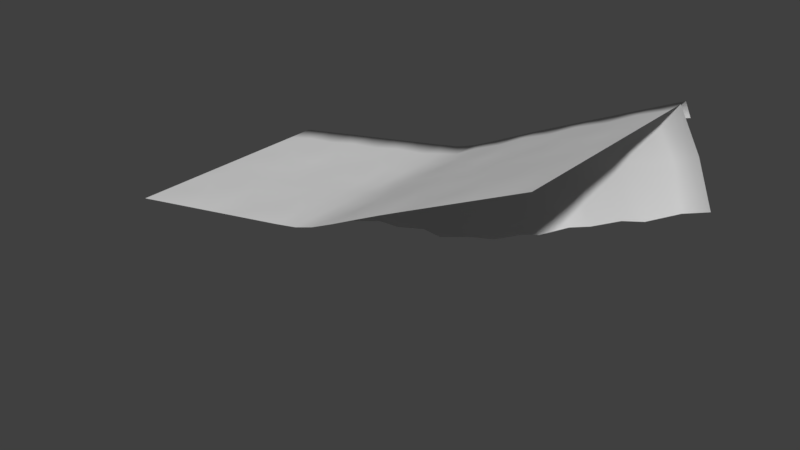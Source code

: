 # Source: Ground_Tile_Down2_4.blend  (saved by Blender 2.78.0; exported with 4.5.12 LTS)
import bpy
from mathutils import Matrix  # noqa: F401  (used for matrix-valued properties, if any)

bpy.ops.wm.read_factory_settings(use_empty=True)
scene = bpy.context.scene
scene.name = 'Scene'

# ---- collections
col_collection_1 = bpy.data.collections.new('Collection 1'); scene.collection.children.link(col_collection_1)

# ---- world
world_world = bpy.data.worlds.new('World'); scene.world = world_world
world_world.color = (0.05088, 0.05088, 0.05088)
world_world.use_sun_shadow = False
world_world.sun_shadow_jitter_overblur = 0.0
world_world.cycles.sampling_method = 'MANUAL'

# ---- meshes
me_plane = bpy.data.meshes.new('Plane')
me_plane.from_pydata([(-1.35, -1.97, -6.078), (-4.761, -2.562, -6.08), (-1.744, 0.6657, -6.079), (-5.154, 0.07382, -6.081), (-3.056, -2.266, -5.929), (-3.449, 0.3698, -5.929), (-3.908, -2.414, -6.242), (-2.596, 0.5177, -6.242), (-2.203, -2.118, -6.241), (-4.301, 0.2218, -6.243), (-1.547, -0.6521, -6.241), (-4.957, -1.244, -6.243), (-3.252, -0.948, -6.242), (-2.399, -0.8001, -6.518), (-4.105, -1.096, -6.476), (-5.164, 0.0847, -6.328), (-1.738, 0.6792, -6.326), (-3.451, 0.382, -6.327), (-2.595, 0.5306, -6.326), (-4.308, 0.2333, -6.327), (-5.104, -0.3271, -6.326), (-1.678, 0.2674, -6.324), (-3.391, -0.02987, -6.325), (-2.552, 0.2375, -6.324), (-4.265, -0.06128, -6.325), (-1.739, 0.6796, -3.123), (-1.741, 0.6798, 0.08152), (-5.167, 0.08531, 0.07965), (-5.165, 0.08511, -3.125), (-1.74, 0.6797, -1.523), (-3.452, 0.3824, -3.124), (-3.454, 0.3826, 0.08059), (-5.166, 0.08521, -1.525), (-3.456, 0.4003, -1.524), (-1.741, 0.6798, -0.721), (-4.309, 0.2337, -3.125), (-4.311, 0.2339, 0.08012), (-5.166, 0.08516, -2.328), (-1.74, 0.6797, -2.326), (-2.596, 0.531, -3.124), (-2.598, 0.5312, 0.08105), (-5.167, 0.08526, -0.7229), (-3.462, 0.4412, -0.7219), (-3.453, 0.3824, -2.327), (-2.598, 0.5375, -1.524), (-4.311, 0.2403, -1.525), (-4.315, 0.2749, -2.327), (-2.602, 0.5721, -2.326), (-2.601, 0.552, -0.722), (-4.312, 0.2551, -0.7229), (-1.738, 0.6795, -4.723), (-5.164, 0.08501, -4.725), (-3.454, 0.4001, -4.724), (-1.739, 0.6796, -3.921), (-5.163, 0.08496, -5.527), (-1.738, 0.6795, -5.526), (-5.165, 0.08506, -3.922), (-3.46, 0.441, -3.921), (-3.451, 0.3822, -5.526), (-2.596, 0.5373, -4.723), (-4.308, 0.2401, -4.724), (-4.313, 0.2747, -5.527), (-2.6, 0.5719, -5.526), (-2.599, 0.5518, -3.921), (-4.31, 0.2549, -3.922), (2.166, -1.203, -6.077), (1.171, 1.27, -6.077), (0.3725, -1.671, -5.927), (-0.02057, 0.9647, -5.927), (-0.4799, -1.819, -6.24), (0.6219, 1.089, -6.24), (1.266, -1.497, -6.239), (-0.873, 0.8167, -6.241), (1.669, 0.03349, -6.24), (0.1762, -0.3531, -6.24), (0.9439, -0.2039, -6.517), (-0.6763, -0.5011, -6.474), (1.171, 1.283, -6.325), (-0.02294, 0.9769, -6.325), (0.621, 1.102, -6.325), (-0.8794, 0.8283, -6.325), (1.326, 0.8967, -6.322), (0.03728, 0.5651, -6.323), (0.6918, 0.8141, -6.323), (-0.8367, 0.5337, -6.323), (1.172, 1.284, -3.122), (1.172, 1.285, 0.08281), (1.172, 1.285, -1.522), (-0.02382, 0.9773, -3.122), (-0.02588, 0.9775, 0.08246), (-0.02751, 0.9952, -1.523), (1.172, 1.285, -0.7197), (-0.8803, 0.8287, -3.123), (-0.8824, 0.8289, 0.08199), (1.172, 1.284, -2.325), (0.6207, 1.102, -3.122), (0.6196, 1.103, 0.08277), (-0.03412, 1.036, -0.7201), (-0.02433, 0.9774, -2.325), (0.6186, 1.109, -1.522), (-0.8823, 0.8352, -1.523), (-0.8869, 0.8698, -2.326), (0.6103, 1.143, -2.325), (0.614, 1.123, -0.7203), (-0.8839, 0.8501, -0.721), (1.172, 1.284, -4.722), (-0.02545, 0.995, -4.722), (1.172, 1.284, -3.919), (1.172, 1.284, -5.524), (-0.03206, 1.036, -3.92), (-0.02228, 0.9772, -5.525), (0.6196, 1.108, -4.722), (-0.8802, 0.835, -4.723), (-0.8849, 0.8696, -5.525), (0.6114, 1.142, -5.524), (0.6151, 1.123, -3.92), (-0.8818, 0.8499, -3.921), (5.119, 0.1689, -6.077), (4.026, 2.599, -6.078), (3.692, -0.4935, -5.926), (2.544, 1.911, -5.927), (2.97, -0.8407, -6.239), (3.282, 2.259, -6.24), (4.404, -0.1575, -6.24), (1.826, 1.566, -6.24), (4.572, 1.384, -6.24), (3.118, 0.7086, -6.24), (3.843, 1.051, -6.517), (2.398, 0.3627, -6.473), (4.027, 2.613, -6.325), (2.537, 1.922, -6.325), (3.279, 2.272, -6.325), (1.817, 1.576, -6.325), (4.197, 2.233, -6.323), (2.716, 1.546, -6.323), (3.403, 2.003, -6.323), (1.944, 1.306, -6.323), (4.028, 2.615, -3.122), (4.028, 2.615, 0.0823), (4.028, 2.615, -1.523), (2.539, 1.923, -3.122), (2.539, 1.924, 0.08249), (2.531, 1.94, -1.523), (4.028, 2.615, -0.7202), (1.818, 1.577, -3.122), (1.819, 1.578, 0.08266), (4.028, 2.615, -2.325), (3.28, 2.273, -3.122), (3.28, 2.274, 0.08237), (2.513, 1.977, -0.72), (2.539, 1.923, -2.325), (3.278, 2.279, -1.523), (1.816, 1.583, -1.522), (1.801, 1.615, -2.325), (3.263, 2.311, -2.325), (3.27, 2.293, -0.7206), (1.811, 1.597, -0.7204), (4.028, 2.614, -4.722), (2.531, 1.939, -4.722), (4.028, 2.614, -3.92), (4.028, 2.614, -5.525), (2.513, 1.976, -3.92), (2.539, 1.923, -5.525), (3.278, 2.279, -4.722), (1.816, 1.582, -4.722), (1.8, 1.614, -5.524), (3.263, 2.31, -5.525), (3.27, 2.292, -3.92), (1.81, 1.596, -3.92), (8.259, 1.582, -6.077), (7.18, 4.018, -6.078), (6.681, 0.872, -5.927), (5.601, 3.308, -5.927), (5.892, 0.5168, -6.24), (6.39, 3.663, -6.241), (7.47, 1.227, -6.24), (4.812, 2.953, -6.241), (7.719, 2.8, -6.24), (6.141, 2.09, -6.24), (6.93, 2.445, -6.517), (5.352, 1.735, -6.474), (7.181, 4.033, -6.325), (5.595, 3.319, -6.325), (6.388, 3.676, -6.325), (4.803, 2.962, -6.325), (7.348, 3.652, -6.323), (5.763, 2.938, -6.323), (6.507, 3.405, -6.323), (4.922, 2.69, -6.323), (7.182, 4.034, -3.123), (7.182, 4.035, 0.08209), (7.182, 4.034, -1.523), (5.596, 3.32, -3.123), (5.596, 3.321, 0.0822), (5.589, 3.337, -1.523), (7.182, 4.034, -0.7204), (4.803, 2.963, -3.123), (4.803, 2.964, 0.08225), (7.182, 4.034, -2.325), (6.389, 3.677, -3.123), (6.389, 3.678, 0.08215), (5.572, 3.375, -0.7203), (5.596, 3.32, -2.325), (6.386, 3.683, -1.523), (4.801, 2.97, -1.523), (4.787, 3.002, -2.325), (6.372, 3.715, -2.325), (6.379, 3.697, -0.7209), (4.796, 2.984, -0.7208), (7.182, 4.034, -4.722), (5.589, 3.336, -4.722), (7.182, 4.034, -3.92), (7.182, 4.033, -5.525), (5.572, 3.374, -3.92), (5.596, 3.32, -5.525), (6.386, 3.683, -4.722), (4.801, 2.969, -4.722), (4.787, 3.001, -5.525), (6.372, 3.715, -5.525), (6.379, 3.696, -3.92), (4.796, 2.983, -3.92)], [], [(14, 11, 3, 9), (13, 12, 5, 7), (10, 13, 7, 2), (12, 14, 9, 5), (4, 6, 14, 12), (0, 8, 13, 10), (8, 4, 12, 13), (6, 1, 11, 14), (15, 19, 24, 20), (17, 18, 23, 22), (19, 17, 22, 24), (18, 16, 21, 23), (49, 27, 36), (42, 40, 48), (43, 44, 47), (46, 32, 45), (46, 33, 43), (35, 43, 30), (28, 46, 35), (47, 29, 38), (39, 38, 25), (30, 47, 39), (34, 40, 26), (44, 34, 29), (33, 48, 44), (49, 31, 42), (45, 42, 33), (45, 41, 49), (49, 41, 27), (42, 31, 40), (43, 33, 44), (46, 37, 32), (46, 45, 33), (35, 46, 43), (28, 37, 46), (47, 44, 29), (39, 47, 38), (30, 43, 47), (34, 48, 40), (44, 48, 34), (33, 42, 48), (49, 36, 31), (45, 49, 42), (45, 32, 41), (64, 28, 35), (57, 39, 63), (58, 59, 62), (61, 51, 60), (61, 52, 58), (19, 58, 17), (15, 61, 19), (62, 50, 55), (18, 55, 16), (17, 62, 18), (53, 39, 25), (59, 53, 50), (52, 63, 59), (64, 30, 57), (60, 57, 52), (60, 56, 64), (64, 56, 28), (57, 30, 39), (58, 52, 59), (61, 54, 51), (61, 60, 52), (19, 61, 58), (15, 54, 61), (62, 59, 50), (18, 62, 55), (17, 58, 62), (53, 63, 39), (59, 63, 53), (52, 57, 63), (64, 35, 30), (60, 64, 57), (60, 51, 56), (76, 10, 2, 72), (75, 74, 68, 70), (73, 75, 70, 66), (74, 76, 72, 68), (67, 69, 76, 74), (65, 71, 75, 73), (71, 67, 74, 75), (69, 0, 10, 76), (16, 80, 84, 21), (78, 79, 83, 82), (80, 78, 82, 84), (79, 77, 81, 83), (104, 26, 93), (97, 96, 103), (98, 99, 102), (101, 29, 100), (101, 90, 98), (92, 98, 88), (25, 101, 92), (102, 87, 94), (95, 94, 85), (88, 102, 95), (91, 96, 86), (99, 91, 87), (90, 103, 99), (104, 89, 97), (100, 97, 90), (100, 34, 104), (104, 34, 26), (97, 89, 96), (98, 90, 99), (101, 38, 29), (101, 100, 90), (92, 101, 98), (25, 38, 101), (102, 99, 87), (95, 102, 94), (88, 98, 102), (91, 103, 96), (99, 103, 91), (90, 97, 103), (104, 93, 89), (100, 104, 97), (100, 29, 34), (116, 25, 92), (109, 95, 115), (110, 111, 114), (113, 50, 112), (113, 106, 110), (80, 110, 78), (16, 113, 80), (114, 105, 108), (79, 108, 77), (78, 114, 79), (107, 95, 85), (111, 107, 105), (106, 115, 111), (116, 88, 109), (112, 109, 106), (112, 53, 116), (116, 53, 25), (109, 88, 95), (110, 106, 111), (113, 55, 50), (113, 112, 106), (80, 113, 110), (16, 55, 113), (114, 111, 105), (79, 114, 108), (78, 110, 114), (107, 115, 95), (111, 115, 107), (106, 109, 115), (116, 92, 88), (112, 116, 109), (112, 50, 53), (128, 73, 66, 124), (127, 126, 120, 122), (125, 127, 122, 118), (126, 128, 124, 120), (119, 121, 128, 126), (117, 123, 127, 125), (123, 119, 126, 127), (121, 65, 73, 128), (77, 132, 136, 81), (130, 131, 135, 134), (132, 130, 134, 136), (131, 129, 133, 135), (156, 86, 145), (149, 148, 155), (150, 151, 154), (153, 87, 152), (153, 142, 150), (144, 150, 140), (85, 153, 144), (154, 139, 146), (147, 146, 137), (140, 154, 147), (143, 148, 138), (151, 143, 139), (142, 155, 151), (156, 141, 149), (152, 149, 142), (152, 91, 156), (156, 91, 86), (149, 141, 148), (150, 142, 151), (153, 94, 87), (153, 152, 142), (144, 153, 150), (85, 94, 153), (154, 151, 139), (147, 154, 146), (140, 150, 154), (143, 155, 148), (151, 155, 143), (142, 149, 155), (156, 145, 141), (152, 156, 149), (152, 87, 91), (168, 85, 144), (161, 147, 167), (162, 163, 166), (165, 105, 164), (165, 158, 162), (132, 162, 130), (77, 165, 132), (166, 157, 160), (131, 160, 129), (130, 166, 131), (159, 147, 137), (163, 159, 157), (158, 167, 163), (168, 140, 161), (164, 161, 158), (164, 107, 168), (168, 107, 85), (161, 140, 147), (162, 158, 163), (165, 108, 105), (165, 164, 158), (132, 165, 162), (77, 108, 165), (166, 163, 157), (131, 166, 160), (130, 162, 166), (159, 167, 147), (163, 167, 159), (158, 161, 167), (168, 144, 140), (164, 168, 161), (164, 105, 107), (180, 125, 118, 176), (179, 178, 172, 174), (177, 179, 174, 170), (178, 180, 176, 172), (171, 173, 180, 178), (169, 175, 179, 177), (175, 171, 178, 179), (173, 117, 125, 180), (129, 184, 188, 133), (182, 183, 187, 186), (184, 182, 186, 188), (183, 181, 185, 187), (208, 138, 197), (201, 200, 207), (202, 203, 206), (205, 139, 204), (205, 194, 202), (196, 202, 192), (137, 205, 196), (206, 191, 198), (199, 198, 189), (192, 206, 199), (195, 200, 190), (203, 195, 191), (194, 207, 203), (208, 193, 201), (204, 201, 194), (204, 143, 208), (208, 143, 138), (201, 193, 200), (202, 194, 203), (205, 146, 139), (205, 204, 194), (196, 205, 202), (137, 146, 205), (206, 203, 191), (199, 206, 198), (192, 202, 206), (195, 207, 200), (203, 207, 195), (194, 201, 207), (208, 197, 193), (204, 208, 201), (204, 139, 143), (220, 137, 196), (213, 199, 219), (214, 215, 218), (217, 157, 216), (217, 210, 214), (184, 214, 182), (129, 217, 184), (218, 209, 212), (183, 212, 181), (182, 218, 183), (211, 199, 189), (215, 211, 209), (210, 219, 215), (220, 192, 213), (216, 213, 210), (216, 159, 220), (220, 159, 137), (213, 192, 199), (214, 210, 215), (217, 160, 157), (217, 216, 210), (184, 217, 214), (129, 160, 217), (218, 215, 209), (183, 218, 212), (182, 214, 218), (211, 219, 199), (215, 219, 211), (210, 213, 219), (220, 196, 192), (216, 220, 213), (216, 157, 159)])
me_plane.polygons.foreach_set('use_smooth', [True] * 304)
_uv = me_plane.uv_layers.new(name='UVMap')
_uv.uv.foreach_set('vector', [0.4362, 0.6242, 0.497, 0.6242, 0.497, 0.7456, 0.4362, 0.7456, 0.3146, 0.6242, 0.3754, 0.6242, 0.3754, 0.7456, 0.3146, 0.7456, 0.2538, 0.6242, 0.3146, 0.6242, 0.3146, 0.7456, 0.2538, 0.7456, 0.3754, 0.6242, 0.4362, 0.6242, 0.4362, 0.7456, 0.3754, 0.7456, 0.3754, 0.5029, 0.4362, 0.5029, 0.4362, 0.6242, 0.3754, 0.6242, 0.2538, 0.5029, 0.3146, 0.5029, 0.3146, 0.6242, 0.2538, 0.6242, 0.3146, 0.5029, 0.3754, 0.5029, 0.3754, 0.6242, 0.3146, 0.6242, 0.4362, 0.5029, 0.497, 0.5029, 0.497, 0.6242, 0.4362, 0.6242, 0.4986, 0.6263, 0.4389, 0.6263, 0.4389, 0.6042, 0.4986, 0.5954, 0.3792, 0.6263, 0.3195, 0.6263, 0.3195, 0.6043, 0.3792, 0.5954, 0.4389, 0.6263, 0.3792, 0.6263, 0.3792, 0.5954, 0.4389, 0.6042, 0.3195, 0.6263, 0.2598, 0.6263, 0.2598, 0.5954, 0.3195, 0.6043, 0.3139, 0.5632, 0.2523, 0.5017, 0.3138, 0.5017, 0.3753, 0.5632, 0.4368, 0.5017, 0.4367, 0.5633, 0.3753, 0.6862, 0.4367, 0.6247, 0.4368, 0.6862, 0.3138, 0.6861, 0.2523, 0.6247, 0.3138, 0.6247, 0.3138, 0.6861, 0.3753, 0.6247, 0.3753, 0.6862, 0.3138, 0.7477, 0.3753, 0.6862, 0.3753, 0.7477, 0.2523, 0.7477, 0.3138, 0.6861, 0.3138, 0.7477, 0.4368, 0.6862, 0.4982, 0.6247, 0.4983, 0.6862, 0.4368, 0.7477, 0.4983, 0.6862, 0.4983, 0.7477, 0.3753, 0.7477, 0.4368, 0.6862, 0.4368, 0.7477, 0.4982, 0.5632, 0.4368, 0.5017, 0.4983, 0.5017, 0.4367, 0.6247, 0.4982, 0.5632, 0.4982, 0.6247, 0.3753, 0.6247, 0.4367, 0.5633, 0.4367, 0.6247, 0.3139, 0.5632, 0.3752, 0.5016, 0.3753, 0.5632, 0.3138, 0.6247, 0.3753, 0.5632, 0.3753, 0.6247, 0.3138, 0.6247, 0.2523, 0.5632, 0.3139, 0.5632, 0.3139, 0.5632, 0.2523, 0.5632, 0.2523, 0.5017, 0.3753, 0.5632, 0.3752, 0.5016, 0.4368, 0.5017, 0.3753, 0.6862, 0.3753, 0.6247, 0.4367, 0.6247, 0.3138, 0.6861, 0.2522, 0.6862, 0.2523, 0.6247, 0.3138, 0.6861, 0.3138, 0.6247, 0.3753, 0.6247, 0.3138, 0.7477, 0.3138, 0.6861, 0.3753, 0.6862, 0.2523, 0.7477, 0.2522, 0.6862, 0.3138, 0.6861, 0.4368, 0.6862, 0.4367, 0.6247, 0.4982, 0.6247, 0.4368, 0.7477, 0.4368, 0.6862, 0.4983, 0.6862, 0.3753, 0.7477, 0.3753, 0.6862, 0.4368, 0.6862, 0.4982, 0.5632, 0.4367, 0.5633, 0.4368, 0.5017, 0.4367, 0.6247, 0.4367, 0.5633, 0.4982, 0.5632, 0.3753, 0.6247, 0.3753, 0.5632, 0.4367, 0.5633, 0.3139, 0.5632, 0.3138, 0.5017, 0.3752, 0.5016, 0.3138, 0.6247, 0.3139, 0.5632, 0.3753, 0.5632, 0.3138, 0.6247, 0.2523, 0.6247, 0.2523, 0.5632, 0.3139, 0.5632, 0.2523, 0.5017, 0.3138, 0.5017, 0.3753, 0.5632, 0.4368, 0.5017, 0.4367, 0.5633, 0.3753, 0.6862, 0.4367, 0.6247, 0.4368, 0.6862, 0.3138, 0.6861, 0.2523, 0.6247, 0.3138, 0.6247, 0.3138, 0.6861, 0.3753, 0.6247, 0.3753, 0.6862, 0.3138, 0.7477, 0.3753, 0.6862, 0.3753, 0.7477, 0.2523, 0.7477, 0.3138, 0.6861, 0.3138, 0.7477, 0.4368, 0.6862, 0.4982, 0.6247, 0.4983, 0.6862, 0.4368, 0.7477, 0.4983, 0.6862, 0.4983, 0.7477, 0.3753, 0.7477, 0.4368, 0.6862, 0.4368, 0.7477, 0.4982, 0.5632, 0.4368, 0.5017, 0.4983, 0.5017, 0.4367, 0.6247, 0.4982, 0.5632, 0.4982, 0.6247, 0.3753, 0.6247, 0.4367, 0.5633, 0.4367, 0.6247, 0.3139, 0.5632, 0.3752, 0.5016, 0.3753, 0.5632, 0.3138, 0.6247, 0.3753, 0.5632, 0.3753, 0.6247, 0.3138, 0.6247, 0.2523, 0.5632, 0.3139, 0.5632, 0.3139, 0.5632, 0.2523, 0.5632, 0.2523, 0.5017, 0.3753, 0.5632, 0.3752, 0.5016, 0.4368, 0.5017, 0.3753, 0.6862, 0.3753, 0.6247, 0.4367, 0.6247, 0.3138, 0.6861, 0.2522, 0.6862, 0.2523, 0.6247, 0.3138, 0.6861, 0.3138, 0.6247, 0.3753, 0.6247, 0.3138, 0.7477, 0.3138, 0.6861, 0.3753, 0.6862, 0.2523, 0.7477, 0.2522, 0.6862, 0.3138, 0.6861, 0.4368, 0.6862, 0.4367, 0.6247, 0.4982, 0.6247, 0.4368, 0.7477, 0.4368, 0.6862, 0.4983, 0.6862, 0.3753, 0.7477, 0.3753, 0.6862, 0.4368, 0.6862, 0.4982, 0.5632, 0.4367, 0.5633, 0.4368, 0.5017, 0.4367, 0.6247, 0.4367, 0.5633, 0.4982, 0.5632, 0.3753, 0.6247, 0.3753, 0.5632, 0.4367, 0.5633, 0.3139, 0.5632, 0.3138, 0.5017, 0.3752, 0.5016, 0.3138, 0.6247, 0.3139, 0.5632, 0.3753, 0.5632, 0.3138, 0.6247, 0.2523, 0.6247, 0.2523, 0.5632, 0.4362, 0.6242, 0.497, 0.6242, 0.497, 0.7456, 0.4362, 0.7456, 0.3146, 0.6242, 0.3754, 0.6242, 0.3754, 0.7456, 0.3146, 0.7456, 0.2538, 0.6242, 0.3146, 0.6242, 0.3146, 0.7456, 0.2538, 0.7456, 0.3754, 0.6242, 0.4362, 0.6242, 0.4362, 0.7456, 0.3754, 0.7456, 0.3754, 0.5029, 0.4362, 0.5029, 0.4362, 0.6242, 0.3754, 0.6242, 0.2538, 0.5029, 0.3146, 0.5029, 0.3146, 0.6242, 0.2538, 0.6242, 0.3146, 0.5029, 0.3754, 0.5029, 0.3754, 0.6242, 0.3146, 0.6242, 0.4362, 0.5029, 0.497, 0.5029, 0.497, 0.6242, 0.4362, 0.6242, 0.4986, 0.6263, 0.4389, 0.6263, 0.4389, 0.6042, 0.4986, 0.5954, 0.3792, 0.6263, 0.3195, 0.6263, 0.3195, 0.6043, 0.3792, 0.5954, 0.4389, 0.6263, 0.3792, 0.6263, 0.3792, 0.5954, 0.4389, 0.6042, 0.3195, 0.6263, 0.2598, 0.6263, 0.2598, 0.5954, 0.3195, 0.6043, 0.3139, 0.5632, 0.2523, 0.5017, 0.3138, 0.5017, 0.3753, 0.5632, 0.4368, 0.5017, 0.4367, 0.5633, 0.3753, 0.6862, 0.4367, 0.6247, 0.4368, 0.6862, 0.3138, 0.6861, 0.2523, 0.6247, 0.3138, 0.6247, 0.3138, 0.6861, 0.3753, 0.6247, 0.3753, 0.6862, 0.3138, 0.7477, 0.3753, 0.6862, 0.3753, 0.7477, 0.2523, 0.7477, 0.3138, 0.6861, 0.3138, 0.7477, 0.4368, 0.6862, 0.4982, 0.6247, 0.4983, 0.6862, 0.4368, 0.7477, 0.4983, 0.6862, 0.4983, 0.7477, 0.3753, 0.7477, 0.4368, 0.6862, 0.4368, 0.7477, 0.4982, 0.5632, 0.4368, 0.5017, 0.4983, 0.5017, 0.4367, 0.6247, 0.4982, 0.5632, 0.4982, 0.6247, 0.3753, 0.6247, 0.4367, 0.5633, 0.4367, 0.6247, 0.3139, 0.5632, 0.3752, 0.5016, 0.3753, 0.5632, 0.3138, 0.6247, 0.3753, 0.5632, 0.3753, 0.6247, 0.3138, 0.6247, 0.2523, 0.5632, 0.3139, 0.5632, 0.3139, 0.5632, 0.2523, 0.5632, 0.2523, 0.5017, 0.3753, 0.5632, 0.3752, 0.5016, 0.4368, 0.5017, 0.3753, 0.6862, 0.3753, 0.6247, 0.4367, 0.6247, 0.3138, 0.6861, 0.2522, 0.6862, 0.2523, 0.6247, 0.3138, 0.6861, 0.3138, 0.6247, 0.3753, 0.6247, 0.3138, 0.7477, 0.3138, 0.6861, 0.3753, 0.6862, 0.2523, 0.7477, 0.2522, 0.6862, 0.3138, 0.6861, 0.4368, 0.6862, 0.4367, 0.6247, 0.4982, 0.6247, 0.4368, 0.7477, 0.4368, 0.6862, 0.4983, 0.6862, 0.3753, 0.7477, 0.3753, 0.6862, 0.4368, 0.6862, 0.4982, 0.5632, 0.4367, 0.5633, 0.4368, 0.5017, 0.4367, 0.6247, 0.4367, 0.5633, 0.4982, 0.5632, 0.3753, 0.6247, 0.3753, 0.5632, 0.4367, 0.5633, 0.3139, 0.5632, 0.3138, 0.5017, 0.3752, 0.5016, 0.3138, 0.6247, 0.3139, 0.5632, 0.3753, 0.5632, 0.3138, 0.6247, 0.2523, 0.6247, 0.2523, 0.5632, 0.3139, 0.5632, 0.2523, 0.5017, 0.3138, 0.5017, 0.3753, 0.5632, 0.4368, 0.5017, 0.4367, 0.5633, 0.3753, 0.6862, 0.4367, 0.6247, 0.4368, 0.6862, 0.3138, 0.6861, 0.2523, 0.6247, 0.3138, 0.6247, 0.3138, 0.6861, 0.3753, 0.6247, 0.3753, 0.6862, 0.3138, 0.7477, 0.3753, 0.6862, 0.3753, 0.7477, 0.2523, 0.7477, 0.3138, 0.6861, 0.3138, 0.7477, 0.4368, 0.6862, 0.4982, 0.6247, 0.4983, 0.6862, 0.4368, 0.7477, 0.4983, 0.6862, 0.4983, 0.7477, 0.3753, 0.7477, 0.4368, 0.6862, 0.4368, 0.7477, 0.4982, 0.5632, 0.4368, 0.5017, 0.4983, 0.5017, 0.4367, 0.6247, 0.4982, 0.5632, 0.4982, 0.6247, 0.3753, 0.6247, 0.4367, 0.5633, 0.4367, 0.6247, 0.3139, 0.5632, 0.3752, 0.5016, 0.3753, 0.5632, 0.3138, 0.6247, 0.3753, 0.5632, 0.3753, 0.6247, 0.3138, 0.6247, 0.2523, 0.5632, 0.3139, 0.5632, 0.3139, 0.5632, 0.2523, 0.5632, 0.2523, 0.5017, 0.3753, 0.5632, 0.3752, 0.5016, 0.4368, 0.5017, 0.3753, 0.6862, 0.3753, 0.6247, 0.4367, 0.6247, 0.3138, 0.6861, 0.2522, 0.6862, 0.2523, 0.6247, 0.3138, 0.6861, 0.3138, 0.6247, 0.3753, 0.6247, 0.3138, 0.7477, 0.3138, 0.6861, 0.3753, 0.6862, 0.2523, 0.7477, 0.2522, 0.6862, 0.3138, 0.6861, 0.4368, 0.6862, 0.4367, 0.6247, 0.4982, 0.6247, 0.4368, 0.7477, 0.4368, 0.6862, 0.4983, 0.6862, 0.3753, 0.7477, 0.3753, 0.6862, 0.4368, 0.6862, 0.4982, 0.5632, 0.4367, 0.5633, 0.4368, 0.5017, 0.4367, 0.6247, 0.4367, 0.5633, 0.4982, 0.5632, 0.3753, 0.6247, 0.3753, 0.5632, 0.4367, 0.5633, 0.3139, 0.5632, 0.3138, 0.5017, 0.3752, 0.5016, 0.3138, 0.6247, 0.3139, 0.5632, 0.3753, 0.5632, 0.3138, 0.6247, 0.2523, 0.6247, 0.2523, 0.5632, 0.4362, 0.6242, 0.497, 0.6242, 0.497, 0.7456, 0.4362, 0.7456, 0.3146, 0.6242, 0.3754, 0.6242, 0.3754, 0.7456, 0.3146, 0.7456, 0.2538, 0.6242, 0.3146, 0.6242, 0.3146, 0.7456, 0.2538, 0.7456, 0.3754, 0.6242, 0.4362, 0.6242, 0.4362, 0.7456, 0.3754, 0.7456, 0.3754, 0.5029, 0.4362, 0.5029, 0.4362, 0.6242, 0.3754, 0.6242, 0.2538, 0.5029, 0.3146, 0.5029, 0.3146, 0.6242, 0.2538, 0.6242, 0.3146, 0.5029, 0.3754, 0.5029, 0.3754, 0.6242, 0.3146, 0.6242, 0.4362, 0.5029, 0.497, 0.5029, 0.497, 0.6242, 0.4362, 0.6242, 0.4986, 0.6263, 0.4389, 0.6263, 0.4389, 0.6042, 0.4986, 0.5954, 0.3792, 0.6263, 0.3195, 0.6263, 0.3195, 0.6043, 0.3792, 0.5954, 0.4389, 0.6263, 0.3792, 0.6263, 0.3792, 0.5954, 0.4389, 0.6042, 0.3195, 0.6263, 0.2598, 0.6263, 0.2598, 0.5954, 0.3195, 0.6043, 0.3139, 0.5632, 0.2523, 0.5017, 0.3138, 0.5017, 0.3753, 0.5632, 0.4368, 0.5017, 0.4367, 0.5633, 0.3753, 0.6862, 0.4367, 0.6247, 0.4368, 0.6862, 0.3138, 0.6861, 0.2523, 0.6247, 0.3138, 0.6247, 0.3138, 0.6861, 0.3753, 0.6247, 0.3753, 0.6862, 0.3138, 0.7477, 0.3753, 0.6862, 0.3753, 0.7477, 0.2523, 0.7477, 0.3138, 0.6861, 0.3138, 0.7477, 0.4368, 0.6862, 0.4982, 0.6247, 0.4983, 0.6862, 0.4368, 0.7477, 0.4983, 0.6862, 0.4983, 0.7477, 0.3753, 0.7477, 0.4368, 0.6862, 0.4368, 0.7477, 0.4982, 0.5632, 0.4368, 0.5017, 0.4983, 0.5017, 0.4367, 0.6247, 0.4982, 0.5632, 0.4982, 0.6247, 0.3753, 0.6247, 0.4367, 0.5633, 0.4367, 0.6247, 0.3139, 0.5632, 0.3752, 0.5016, 0.3753, 0.5632, 0.3138, 0.6247, 0.3753, 0.5632, 0.3753, 0.6247, 0.3138, 0.6247, 0.2523, 0.5632, 0.3139, 0.5632, 0.3139, 0.5632, 0.2523, 0.5632, 0.2523, 0.5017, 0.3753, 0.5632, 0.3752, 0.5016, 0.4368, 0.5017, 0.3753, 0.6862, 0.3753, 0.6247, 0.4367, 0.6247, 0.3138, 0.6861, 0.2522, 0.6862, 0.2523, 0.6247, 0.3138, 0.6861, 0.3138, 0.6247, 0.3753, 0.6247, 0.3138, 0.7477, 0.3138, 0.6861, 0.3753, 0.6862, 0.2523, 0.7477, 0.2522, 0.6862, 0.3138, 0.6861, 0.4368, 0.6862, 0.4367, 0.6247, 0.4982, 0.6247, 0.4368, 0.7477, 0.4368, 0.6862, 0.4983, 0.6862, 0.3753, 0.7477, 0.3753, 0.6862, 0.4368, 0.6862, 0.4982, 0.5632, 0.4367, 0.5633, 0.4368, 0.5017, 0.4367, 0.6247, 0.4367, 0.5633, 0.4982, 0.5632, 0.3753, 0.6247, 0.3753, 0.5632, 0.4367, 0.5633, 0.3139, 0.5632, 0.3138, 0.5017, 0.3752, 0.5016, 0.3138, 0.6247, 0.3139, 0.5632, 0.3753, 0.5632, 0.3138, 0.6247, 0.2523, 0.6247, 0.2523, 0.5632, 0.3139, 0.5632, 0.2523, 0.5017, 0.3138, 0.5017, 0.3753, 0.5632, 0.4368, 0.5017, 0.4367, 0.5633, 0.3753, 0.6862, 0.4367, 0.6247, 0.4368, 0.6862, 0.3138, 0.6861, 0.2523, 0.6247, 0.3138, 0.6247, 0.3138, 0.6861, 0.3753, 0.6247, 0.3753, 0.6862, 0.3138, 0.7477, 0.3753, 0.6862, 0.3753, 0.7477, 0.2523, 0.7477, 0.3138, 0.6861, 0.3138, 0.7477, 0.4368, 0.6862, 0.4982, 0.6247, 0.4983, 0.6862, 0.4368, 0.7477, 0.4983, 0.6862, 0.4983, 0.7477, 0.3753, 0.7477, 0.4368, 0.6862, 0.4368, 0.7477, 0.4982, 0.5632, 0.4368, 0.5017, 0.4983, 0.5017, 0.4367, 0.6247, 0.4982, 0.5632, 0.4982, 0.6247, 0.3753, 0.6247, 0.4367, 0.5633, 0.4367, 0.6247, 0.3139, 0.5632, 0.3752, 0.5016, 0.3753, 0.5632, 0.3138, 0.6247, 0.3753, 0.5632, 0.3753, 0.6247, 0.3138, 0.6247, 0.2523, 0.5632, 0.3139, 0.5632, 0.3139, 0.5632, 0.2523, 0.5632, 0.2523, 0.5017, 0.3753, 0.5632, 0.3752, 0.5016, 0.4368, 0.5017, 0.3753, 0.6862, 0.3753, 0.6247, 0.4367, 0.6247, 0.3138, 0.6861, 0.2522, 0.6862, 0.2523, 0.6247, 0.3138, 0.6861, 0.3138, 0.6247, 0.3753, 0.6247, 0.3138, 0.7477, 0.3138, 0.6861, 0.3753, 0.6862, 0.2523, 0.7477, 0.2522, 0.6862, 0.3138, 0.6861, 0.4368, 0.6862, 0.4367, 0.6247, 0.4982, 0.6247, 0.4368, 0.7477, 0.4368, 0.6862, 0.4983, 0.6862, 0.3753, 0.7477, 0.3753, 0.6862, 0.4368, 0.6862, 0.4982, 0.5632, 0.4367, 0.5633, 0.4368, 0.5017, 0.4367, 0.6247, 0.4367, 0.5633, 0.4982, 0.5632, 0.3753, 0.6247, 0.3753, 0.5632, 0.4367, 0.5633, 0.3139, 0.5632, 0.3138, 0.5017, 0.3752, 0.5016, 0.3138, 0.6247, 0.3139, 0.5632, 0.3753, 0.5632, 0.3138, 0.6247, 0.2523, 0.6247, 0.2523, 0.5632, 0.4362, 0.6242, 0.497, 0.6242, 0.497, 0.7456, 0.4362, 0.7456, 0.3146, 0.6242, 0.3754, 0.6242, 0.3754, 0.7456, 0.3146, 0.7456, 0.2538, 0.6242, 0.3146, 0.6242, 0.3146, 0.7456, 0.2538, 0.7456, 0.3754, 0.6242, 0.4362, 0.6242, 0.4362, 0.7456, 0.3754, 0.7456, 0.3754, 0.5029, 0.4362, 0.5029, 0.4362, 0.6242, 0.3754, 0.6242, 0.2538, 0.5029, 0.3146, 0.5029, 0.3146, 0.6242, 0.2538, 0.6242, 0.3146, 0.5029, 0.3754, 0.5029, 0.3754, 0.6242, 0.3146, 0.6242, 0.4362, 0.5029, 0.497, 0.5029, 0.497, 0.6242, 0.4362, 0.6242, 0.4986, 0.6263, 0.4389, 0.6263, 0.4389, 0.6042, 0.4986, 0.5954, 0.3792, 0.6263, 0.3195, 0.6263, 0.3195, 0.6043, 0.3792, 0.5954, 0.4389, 0.6263, 0.3792, 0.6263, 0.3792, 0.5954, 0.4389, 0.6042, 0.3195, 0.6263, 0.2598, 0.6263, 0.2598, 0.5954, 0.3195, 0.6043, 0.3139, 0.5632, 0.2523, 0.5017, 0.3138, 0.5017, 0.3753, 0.5632, 0.4368, 0.5017, 0.4367, 0.5633, 0.3753, 0.6862, 0.4367, 0.6247, 0.4368, 0.6862, 0.3138, 0.6861, 0.2523, 0.6247, 0.3138, 0.6247, 0.3138, 0.6861, 0.3753, 0.6247, 0.3753, 0.6862, 0.3138, 0.7477, 0.3753, 0.6862, 0.3753, 0.7477, 0.2523, 0.7477, 0.3138, 0.6861, 0.3138, 0.7477, 0.4368, 0.6862, 0.4982, 0.6247, 0.4983, 0.6862, 0.4368, 0.7477, 0.4983, 0.6862, 0.4983, 0.7477, 0.3753, 0.7477, 0.4368, 0.6862, 0.4368, 0.7477, 0.4982, 0.5632, 0.4368, 0.5017, 0.4983, 0.5017, 0.4367, 0.6247, 0.4982, 0.5632, 0.4982, 0.6247, 0.3753, 0.6247, 0.4367, 0.5633, 0.4367, 0.6247, 0.3139, 0.5632, 0.3752, 0.5016, 0.3753, 0.5632, 0.3138, 0.6247, 0.3753, 0.5632, 0.3753, 0.6247, 0.3138, 0.6247, 0.2523, 0.5632, 0.3139, 0.5632, 0.3139, 0.5632, 0.2523, 0.5632, 0.2523, 0.5017, 0.3753, 0.5632, 0.3752, 0.5016, 0.4368, 0.5017, 0.3753, 0.6862, 0.3753, 0.6247, 0.4367, 0.6247, 0.3138, 0.6861, 0.2522, 0.6862, 0.2523, 0.6247, 0.3138, 0.6861, 0.3138, 0.6247, 0.3753, 0.6247, 0.3138, 0.7477, 0.3138, 0.6861, 0.3753, 0.6862, 0.2523, 0.7477, 0.2522, 0.6862, 0.3138, 0.6861, 0.4368, 0.6862, 0.4367, 0.6247, 0.4982, 0.6247, 0.4368, 0.7477, 0.4368, 0.6862, 0.4983, 0.6862, 0.3753, 0.7477, 0.3753, 0.6862, 0.4368, 0.6862, 0.4982, 0.5632, 0.4367, 0.5633, 0.4368, 0.5017, 0.4367, 0.6247, 0.4367, 0.5633, 0.4982, 0.5632, 0.3753, 0.6247, 0.3753, 0.5632, 0.4367, 0.5633, 0.3139, 0.5632, 0.3138, 0.5017, 0.3752, 0.5016, 0.3138, 0.6247, 0.3139, 0.5632, 0.3753, 0.5632, 0.3138, 0.6247, 0.2523, 0.6247, 0.2523, 0.5632, 0.3139, 0.5632, 0.2523, 0.5017, 0.3138, 0.5017, 0.3753, 0.5632, 0.4368, 0.5017, 0.4367, 0.5633, 0.3753, 0.6862, 0.4367, 0.6247, 0.4368, 0.6862, 0.3138, 0.6861, 0.2523, 0.6247, 0.3138, 0.6247, 0.3138, 0.6861, 0.3753, 0.6247, 0.3753, 0.6862, 0.3138, 0.7477, 0.3753, 0.6862, 0.3753, 0.7477, 0.2523, 0.7477, 0.3138, 0.6861, 0.3138, 0.7477, 0.4368, 0.6862, 0.4982, 0.6247, 0.4983, 0.6862, 0.4368, 0.7477, 0.4983, 0.6862, 0.4983, 0.7477, 0.3753, 0.7477, 0.4368, 0.6862, 0.4368, 0.7477, 0.4982, 0.5632, 0.4368, 0.5017, 0.4983, 0.5017, 0.4367, 0.6247, 0.4982, 0.5632, 0.4982, 0.6247, 0.3753, 0.6247, 0.4367, 0.5633, 0.4367, 0.6247, 0.3139, 0.5632, 0.3752, 0.5016, 0.3753, 0.5632, 0.3138, 0.6247, 0.3753, 0.5632, 0.3753, 0.6247, 0.3138, 0.6247, 0.2523, 0.5632, 0.3139, 0.5632, 0.3139, 0.5632, 0.2523, 0.5632, 0.2523, 0.5017, 0.3753, 0.5632, 0.3752, 0.5016, 0.4368, 0.5017, 0.3753, 0.6862, 0.3753, 0.6247, 0.4367, 0.6247, 0.3138, 0.6861, 0.2522, 0.6862, 0.2523, 0.6247, 0.3138, 0.6861, 0.3138, 0.6247, 0.3753, 0.6247, 0.3138, 0.7477, 0.3138, 0.6861, 0.3753, 0.6862, 0.2523, 0.7477, 0.2522, 0.6862, 0.3138, 0.6861, 0.4368, 0.6862, 0.4367, 0.6247, 0.4982, 0.6247, 0.4368, 0.7477, 0.4368, 0.6862, 0.4983, 0.6862, 0.3753, 0.7477, 0.3753, 0.6862, 0.4368, 0.6862, 0.4982, 0.5632, 0.4367, 0.5633, 0.4368, 0.5017, 0.4367, 0.6247, 0.4367, 0.5633, 0.4982, 0.5632, 0.3753, 0.6247, 0.3753, 0.5632, 0.4367, 0.5633, 0.3139, 0.5632, 0.3138, 0.5017, 0.3752, 0.5016, 0.3138, 0.6247, 0.3139, 0.5632, 0.3753, 0.5632, 0.3138, 0.6247, 0.2523, 0.6247, 0.2523, 0.5632])
_ca = me_plane.color_attributes.new('Col', 'BYTE_COLOR', 'CORNER')
_ca.data.foreach_set('color', [1.0, 1.0, 1.0, 1.0, 1.0, 1.0, 1.0, 1.0, 1.0, 1.0, 1.0, 1.0, 1.0, 1.0, 1.0, 1.0, 1.0, 1.0, 1.0, 1.0, 1.0, 1.0, 1.0, 1.0, 1.0, 1.0, 1.0, 1.0, 1.0, 1.0, 1.0, 1.0, 1.0, 1.0, 1.0, 1.0, 1.0, 1.0, 1.0, 1.0, 1.0, 1.0, 1.0, 1.0, 1.0, 1.0, 1.0, 1.0, 1.0, 1.0, 1.0, 1.0, 1.0, 1.0, 1.0, 1.0, 1.0, 1.0, 1.0, 1.0, 1.0, 1.0, 1.0, 1.0, 1.0, 1.0, 1.0, 1.0, 1.0, 1.0, 1.0, 1.0, 1.0, 1.0, 1.0, 1.0, 1.0, 1.0, 1.0, 1.0, 1.0, 1.0, 1.0, 1.0, 1.0, 1.0, 1.0, 1.0, 1.0, 1.0, 1.0, 1.0, 1.0, 1.0, 1.0, 1.0, 1.0, 1.0, 1.0, 1.0, 1.0, 1.0, 1.0, 1.0, 1.0, 1.0, 1.0, 1.0, 1.0, 1.0, 1.0, 1.0, 1.0, 1.0, 1.0, 1.0, 1.0, 1.0, 1.0, 1.0, 1.0, 1.0, 1.0, 1.0, 1.0, 1.0, 1.0, 1.0, 0.2232, 0.2831, 0.02217, 1.0, 0.2232, 0.2831, 0.02217, 1.0, 0.2232, 0.2831, 0.02217, 1.0, 0.2232, 0.2831, 0.02217, 1.0, 0.2232, 0.2831, 0.02217, 1.0, 0.2232, 0.2831, 0.02217, 1.0, 0.2232, 0.2831, 0.02217, 1.0, 0.2232, 0.2831, 0.02217, 1.0, 0.2232, 0.2831, 0.02217, 1.0, 0.2232, 0.2831, 0.02217, 1.0, 0.2232, 0.2831, 0.02217, 1.0, 0.2232, 0.2831, 0.02217, 1.0, 0.2232, 0.2831, 0.02217, 1.0, 0.2232, 0.2831, 0.02217, 1.0, 0.2232, 0.2831, 0.02217, 1.0, 0.2232, 0.2831, 0.02217, 1.0, 0.2232, 0.2831, 0.02217, 1.0, 0.2232, 0.2831, 0.02217, 1.0, 0.2232, 0.2831, 0.02217, 1.0, 0.2232, 0.2831, 0.02217, 1.0, 0.2232, 0.2831, 0.02217, 1.0, 0.2232, 0.2831, 0.02217, 1.0, 0.2232, 0.2831, 0.02217, 1.0, 0.2232, 0.2831, 0.02217, 1.0, 0.2232, 0.2831, 0.02217, 1.0, 0.2232, 0.2831, 0.02217, 1.0, 0.2232, 0.2831, 0.02217, 1.0, 0.2232, 0.2831, 0.02217, 1.0, 0.2232, 0.2831, 0.02217, 1.0, 0.2232, 0.2831, 0.02217, 1.0, 0.2232, 0.2831, 0.02217, 1.0, 0.2232, 0.2831, 0.02217, 1.0, 0.2232, 0.2831, 0.02217, 1.0, 0.2232, 0.2831, 0.02217, 1.0, 0.2232, 0.2831, 0.02217, 1.0, 0.2232, 0.2831, 0.02217, 1.0, 0.2232, 0.2831, 0.02217, 1.0, 0.2232, 0.2831, 0.02217, 1.0, 0.2232, 0.2831, 0.02217, 1.0, 0.2232, 0.2831, 0.02217, 1.0, 0.2232, 0.2831, 0.02217, 1.0, 0.2232, 0.2831, 0.02217, 1.0, 0.2232, 0.2831, 0.02217, 1.0, 0.2232, 0.2831, 0.02217, 1.0, 0.2232, 0.2831, 0.02217, 1.0, 0.2232, 0.2831, 0.02217, 1.0, 0.2232, 0.2831, 0.02217, 1.0, 0.2232, 0.2831, 0.02217, 1.0, 0.2232, 0.2831, 0.02217, 1.0, 0.2232, 0.2831, 0.02217, 1.0, 0.2232, 0.2831, 0.02217, 1.0, 0.2232, 0.2831, 0.02217, 1.0, 0.2232, 0.2831, 0.02217, 1.0, 0.2232, 0.2831, 0.02217, 1.0, 0.2232, 0.2831, 0.02217, 1.0, 0.2232, 0.2831, 0.02217, 1.0, 0.2232, 0.2831, 0.02217, 1.0, 0.2232, 0.2831, 0.02217, 1.0, 0.2232, 0.2831, 0.02217, 1.0, 0.2232, 0.2831, 0.02217, 1.0, 0.2232, 0.2831, 0.02217, 1.0, 0.2232, 0.2831, 0.02217, 1.0, 0.2232, 0.2831, 0.02217, 1.0, 0.2232, 0.2831, 0.02217, 1.0, 0.2232, 0.2831, 0.02217, 1.0, 0.2232, 0.2831, 0.02217, 1.0, 0.2232, 0.2831, 0.02217, 1.0, 0.2232, 0.2831, 0.02217, 1.0, 0.2232, 0.2831, 0.02217, 1.0, 0.2232, 0.2831, 0.02217, 1.0, 0.2232, 0.2831, 0.02217, 1.0, 0.2232, 0.2831, 0.02217, 1.0, 0.2232, 0.2831, 0.02217, 1.0, 0.2232, 0.2831, 0.02217, 1.0, 0.2232, 0.2831, 0.02217, 1.0, 0.2232, 0.2831, 0.02217, 1.0, 0.2232, 0.2831, 0.02217, 1.0, 0.2232, 0.2831, 0.02217, 1.0, 0.2232, 0.2831, 0.02217, 1.0, 0.2232, 0.2831, 0.02217, 1.0, 0.2232, 0.2831, 0.02217, 1.0, 0.2232, 0.2831, 0.02217, 1.0, 0.2232, 0.2831, 0.02217, 1.0, 0.2232, 0.2831, 0.02217, 1.0, 0.2232, 0.2831, 0.02217, 1.0, 0.2232, 0.2831, 0.02217, 1.0, 0.2232, 0.2831, 0.02217, 1.0, 0.2232, 0.2831, 0.02217, 1.0, 0.2232, 0.2831, 0.02217, 1.0, 0.2232, 0.2831, 0.02217, 1.0, 0.2232, 0.2831, 0.02217, 1.0, 0.2232, 0.2831, 0.02217, 1.0, 0.2232, 0.2831, 0.02217, 1.0, 0.2232, 0.2831, 0.02217, 1.0, 0.2232, 0.2831, 0.02217, 1.0, 0.2232, 0.2831, 0.02217, 1.0, 0.2232, 0.2831, 0.02217, 1.0, 0.2232, 0.2831, 0.02217, 1.0, 0.2232, 0.2831, 0.02217, 1.0, 0.2232, 0.2831, 0.02217, 1.0, 0.2232, 0.2831, 0.02217, 1.0, 0.2232, 0.2831, 0.02217, 1.0, 0.2232, 0.2831, 0.02217, 1.0, 0.2232, 0.2831, 0.02217, 1.0, 0.2232, 0.2831, 0.02217, 1.0, 0.2232, 0.2831, 0.02217, 1.0, 0.2232, 0.2831, 0.02217, 1.0, 0.2232, 0.2831, 0.02217, 1.0, 0.2232, 0.2831, 0.02217, 1.0, 0.2232, 0.2831, 0.02217, 1.0, 0.2232, 0.2831, 0.02217, 1.0, 0.2232, 0.2831, 0.02217, 1.0, 0.2232, 0.2831, 0.02217, 1.0, 0.2232, 0.2831, 0.02217, 1.0, 0.2232, 0.2831, 0.02217, 1.0, 0.2232, 0.2831, 0.02217, 1.0, 0.2232, 0.2831, 0.02217, 1.0, 0.2232, 0.2831, 0.02217, 1.0, 0.2232, 0.2831, 0.02217, 1.0, 0.2232, 0.2831, 0.02217, 1.0, 0.2232, 0.2831, 0.02217, 1.0, 0.2232, 0.2831, 0.02217, 1.0, 0.2232, 0.2831, 0.02217, 1.0, 0.2232, 0.2831, 0.02217, 1.0, 0.2232, 0.2831, 0.02217, 1.0, 0.2232, 0.2831, 0.02217, 1.0, 0.2232, 0.2831, 0.02217, 1.0, 0.2232, 0.2831, 0.02217, 1.0, 0.2232, 0.2831, 0.02217, 1.0, 0.2232, 0.2831, 0.02217, 1.0, 0.2232, 0.2831, 0.02217, 1.0, 0.2232, 0.2831, 0.02217, 1.0, 0.2232, 0.2831, 0.02217, 1.0, 0.2232, 0.2831, 0.02217, 1.0, 0.2232, 0.2831, 0.02217, 1.0, 0.2232, 0.2831, 0.02217, 1.0, 0.2232, 0.2831, 0.02217, 1.0, 0.2232, 0.2831, 0.02217, 1.0, 0.2232, 0.2831, 0.02217, 1.0, 0.2232, 0.2831, 0.02217, 1.0, 0.2232, 0.2831, 0.02217, 1.0, 0.2232, 0.2831, 0.02217, 1.0, 0.2232, 0.2831, 0.02217, 1.0, 0.2232, 0.2831, 0.02217, 1.0, 0.2232, 0.2831, 0.02217, 1.0, 0.2232, 0.2831, 0.02217, 1.0, 0.2232, 0.2831, 0.02217, 1.0, 0.2232, 0.2831, 0.02217, 1.0, 0.2232, 0.2831, 0.02217, 1.0, 0.2232, 0.2831, 0.02217, 1.0, 0.2232, 0.2831, 0.02217, 1.0, 0.2232, 0.2831, 0.02217, 1.0, 0.2232, 0.2831, 0.02217, 1.0, 0.2232, 0.2831, 0.02217, 1.0, 0.2232, 0.2831, 0.02217, 1.0, 0.2232, 0.2831, 0.02217, 1.0, 0.2232, 0.2831, 0.02217, 1.0, 0.2232, 0.2831, 0.02217, 1.0, 0.2232, 0.2831, 0.02217, 1.0, 0.2232, 0.2831, 0.02217, 1.0, 0.2232, 0.2831, 0.02217, 1.0, 0.2232, 0.2831, 0.02217, 1.0, 0.2232, 0.2831, 0.02217, 1.0, 0.2232, 0.2831, 0.02217, 1.0, 0.2232, 0.2831, 0.02217, 1.0, 0.2232, 0.2831, 0.02217, 1.0, 0.2232, 0.2831, 0.02217, 1.0, 0.2232, 0.2831, 0.02217, 1.0, 0.2232, 0.2831, 0.02217, 1.0, 0.2232, 0.2831, 0.02217, 1.0, 0.2232, 0.2831, 0.02217, 1.0, 0.2232, 0.2831, 0.02217, 1.0, 0.2232, 0.2831, 0.02217, 1.0, 0.2232, 0.2831, 0.02217, 1.0, 0.2232, 0.2831, 0.02217, 1.0, 0.2232, 0.2831, 0.02217, 1.0, 0.2232, 0.2831, 0.02217, 1.0, 0.2232, 0.2831, 0.02217, 1.0, 0.2232, 0.2831, 0.02217, 1.0, 0.2232, 0.2831, 0.02217, 1.0, 0.2232, 0.2831, 0.02217, 1.0, 0.2232, 0.2831, 0.02217, 1.0, 0.2232, 0.2831, 0.02217, 1.0, 0.2232, 0.2831, 0.02217, 1.0, 0.2232, 0.2831, 0.02217, 1.0, 0.2232, 0.2831, 0.02217, 1.0, 0.2232, 0.2831, 0.02217, 1.0, 0.2232, 0.2831, 0.02217, 1.0, 0.2232, 0.2831, 0.02217, 1.0, 0.2232, 0.2831, 0.02217, 1.0, 0.2232, 0.2831, 0.02217, 1.0, 0.2232, 0.2831, 0.02217, 1.0, 0.2232, 0.2831, 0.02217, 1.0, 0.2232, 0.2831, 0.02217, 1.0, 0.2232, 0.2831, 0.02217, 1.0, 0.2232, 0.2831, 0.02217, 1.0, 0.2232, 0.2831, 0.02217, 1.0, 0.2232, 0.2831, 0.02217, 1.0, 0.2232, 0.2831, 0.02217, 1.0, 0.2232, 0.2831, 0.02217, 1.0, 0.2232, 0.2831, 0.02217, 1.0, 0.2232, 0.2831, 0.02217, 1.0, 0.2232, 0.2831, 0.02217, 1.0, 0.2232, 0.2831, 0.02217, 1.0, 0.2232, 0.2831, 0.02217, 1.0, 0.2232, 0.2831, 0.02217, 1.0, 0.2232, 0.2831, 0.02217, 1.0, 0.2232, 0.2831, 0.02217, 1.0, 1.0, 1.0, 1.0, 1.0, 1.0, 1.0, 1.0, 1.0, 1.0, 1.0, 1.0, 1.0, 1.0, 1.0, 1.0, 1.0, 1.0, 1.0, 1.0, 1.0, 1.0, 1.0, 1.0, 1.0, 1.0, 1.0, 1.0, 1.0, 1.0, 1.0, 1.0, 1.0, 1.0, 1.0, 1.0, 1.0, 1.0, 1.0, 1.0, 1.0, 1.0, 1.0, 1.0, 1.0, 1.0, 1.0, 1.0, 1.0, 1.0, 1.0, 1.0, 1.0, 1.0, 1.0, 1.0, 1.0, 1.0, 1.0, 1.0, 1.0, 1.0, 1.0, 1.0, 1.0, 1.0, 1.0, 1.0, 1.0, 1.0, 1.0, 1.0, 1.0, 1.0, 1.0, 1.0, 1.0, 1.0, 1.0, 1.0, 1.0, 1.0, 1.0, 1.0, 1.0, 1.0, 1.0, 1.0, 1.0, 1.0, 1.0, 1.0, 1.0, 1.0, 1.0, 1.0, 1.0, 1.0, 1.0, 1.0, 1.0, 1.0, 1.0, 1.0, 1.0, 1.0, 1.0, 1.0, 1.0, 1.0, 1.0, 1.0, 1.0, 1.0, 1.0, 1.0, 1.0, 1.0, 1.0, 1.0, 1.0, 1.0, 1.0, 1.0, 1.0, 1.0, 1.0, 1.0, 1.0, 0.2232, 0.2831, 0.02217, 1.0, 0.2232, 0.2831, 0.02217, 1.0, 0.2232, 0.2831, 0.02217, 1.0, 0.2232, 0.2831, 0.02217, 1.0, 0.2232, 0.2831, 0.02217, 1.0, 0.2232, 0.2831, 0.02217, 1.0, 0.2232, 0.2831, 0.02217, 1.0, 0.2232, 0.2831, 0.02217, 1.0, 0.2232, 0.2831, 0.02217, 1.0, 0.2232, 0.2831, 0.02217, 1.0, 0.2232, 0.2831, 0.02217, 1.0, 0.2232, 0.2831, 0.02217, 1.0, 0.2232, 0.2831, 0.02217, 1.0, 0.2232, 0.2831, 0.02217, 1.0, 0.2232, 0.2831, 0.02217, 1.0, 0.2232, 0.2831, 0.02217, 1.0, 0.2232, 0.2831, 0.02217, 1.0, 0.2232, 0.2831, 0.02217, 1.0, 0.2232, 0.2831, 0.02217, 1.0, 0.2232, 0.2831, 0.02217, 1.0, 0.2232, 0.2831, 0.02217, 1.0, 0.2232, 0.2831, 0.02217, 1.0, 0.2232, 0.2831, 0.02217, 1.0, 0.2232, 0.2831, 0.02217, 1.0, 0.2232, 0.2831, 0.02217, 1.0, 0.2232, 0.2831, 0.02217, 1.0, 0.2232, 0.2831, 0.02217, 1.0, 0.2232, 0.2831, 0.02217, 1.0, 0.2232, 0.2831, 0.02217, 1.0, 0.2232, 0.2831, 0.02217, 1.0, 0.2232, 0.2831, 0.02217, 1.0, 0.2232, 0.2831, 0.02217, 1.0, 0.2232, 0.2831, 0.02217, 1.0, 0.2232, 0.2831, 0.02217, 1.0, 0.2232, 0.2831, 0.02217, 1.0, 0.2232, 0.2831, 0.02217, 1.0, 0.2232, 0.2831, 0.02217, 1.0, 0.2232, 0.2831, 0.02217, 1.0, 0.2232, 0.2831, 0.02217, 1.0, 0.2232, 0.2831, 0.02217, 1.0, 0.2232, 0.2831, 0.02217, 1.0, 0.2232, 0.2831, 0.02217, 1.0, 0.2232, 0.2831, 0.02217, 1.0, 0.2232, 0.2831, 0.02217, 1.0, 0.2232, 0.2831, 0.02217, 1.0, 0.2232, 0.2831, 0.02217, 1.0, 0.2232, 0.2831, 0.02217, 1.0, 0.2232, 0.2831, 0.02217, 1.0, 0.2232, 0.2831, 0.02217, 1.0, 0.2232, 0.2831, 0.02217, 1.0, 0.2232, 0.2831, 0.02217, 1.0, 0.2232, 0.2831, 0.02217, 1.0, 0.2232, 0.2831, 0.02217, 1.0, 0.2232, 0.2831, 0.02217, 1.0, 0.2232, 0.2831, 0.02217, 1.0, 0.2232, 0.2831, 0.02217, 1.0, 0.2232, 0.2831, 0.02217, 1.0, 0.2232, 0.2831, 0.02217, 1.0, 0.2232, 0.2831, 0.02217, 1.0, 0.2232, 0.2831, 0.02217, 1.0, 0.2232, 0.2831, 0.02217, 1.0, 0.2232, 0.2831, 0.02217, 1.0, 0.2232, 0.2831, 0.02217, 1.0, 0.2232, 0.2831, 0.02217, 1.0, 0.2232, 0.2831, 0.02217, 1.0, 0.2232, 0.2831, 0.02217, 1.0, 0.2232, 0.2831, 0.02217, 1.0, 0.2232, 0.2831, 0.02217, 1.0, 0.2232, 0.2831, 0.02217, 1.0, 0.2232, 0.2831, 0.02217, 1.0, 0.2232, 0.2831, 0.02217, 1.0, 0.2232, 0.2831, 0.02217, 1.0, 0.2232, 0.2831, 0.02217, 1.0, 0.2232, 0.2831, 0.02217, 1.0, 0.2232, 0.2831, 0.02217, 1.0, 0.2232, 0.2831, 0.02217, 1.0, 0.2232, 0.2831, 0.02217, 1.0, 0.2232, 0.2831, 0.02217, 1.0, 0.2232, 0.2831, 0.02217, 1.0, 0.2232, 0.2831, 0.02217, 1.0, 0.2232, 0.2831, 0.02217, 1.0, 0.2232, 0.2831, 0.02217, 1.0, 0.2232, 0.2831, 0.02217, 1.0, 0.2232, 0.2831, 0.02217, 1.0, 0.2232, 0.2831, 0.02217, 1.0, 0.2232, 0.2831, 0.02217, 1.0, 0.2232, 0.2831, 0.02217, 1.0, 0.2232, 0.2831, 0.02217, 1.0, 0.2232, 0.2831, 0.02217, 1.0, 0.2232, 0.2831, 0.02217, 1.0, 0.2232, 0.2831, 0.02217, 1.0, 0.2232, 0.2831, 0.02217, 1.0, 0.2232, 0.2831, 0.02217, 1.0, 0.2232, 0.2831, 0.02217, 1.0, 0.2232, 0.2831, 0.02217, 1.0, 0.2232, 0.2831, 0.02217, 1.0, 0.2232, 0.2831, 0.02217, 1.0, 0.2232, 0.2831, 0.02217, 1.0, 0.2232, 0.2831, 0.02217, 1.0, 0.2232, 0.2831, 0.02217, 1.0, 0.2232, 0.2831, 0.02217, 1.0, 0.2232, 0.2831, 0.02217, 1.0, 0.2232, 0.2831, 0.02217, 1.0, 0.2232, 0.2831, 0.02217, 1.0, 0.2232, 0.2831, 0.02217, 1.0, 0.2232, 0.2831, 0.02217, 1.0, 0.2232, 0.2831, 0.02217, 1.0, 0.2232, 0.2831, 0.02217, 1.0, 0.2232, 0.2831, 0.02217, 1.0, 0.2232, 0.2831, 0.02217, 1.0, 0.2232, 0.2831, 0.02217, 1.0, 0.2232, 0.2831, 0.02217, 1.0, 0.2232, 0.2831, 0.02217, 1.0, 0.2232, 0.2831, 0.02217, 1.0, 0.2232, 0.2831, 0.02217, 1.0, 0.2232, 0.2831, 0.02217, 1.0, 0.2232, 0.2831, 0.02217, 1.0, 0.2232, 0.2831, 0.02217, 1.0, 0.2232, 0.2831, 0.02217, 1.0, 0.2232, 0.2831, 0.02217, 1.0, 0.2232, 0.2831, 0.02217, 1.0, 0.2232, 0.2831, 0.02217, 1.0, 0.2232, 0.2831, 0.02217, 1.0, 0.2232, 0.2831, 0.02217, 1.0, 0.2232, 0.2831, 0.02217, 1.0, 0.2232, 0.2831, 0.02217, 1.0, 0.2232, 0.2831, 0.02217, 1.0, 0.2232, 0.2831, 0.02217, 1.0, 0.2232, 0.2831, 0.02217, 1.0, 0.2232, 0.2831, 0.02217, 1.0, 0.2232, 0.2831, 0.02217, 1.0, 0.2232, 0.2831, 0.02217, 1.0, 0.2232, 0.2831, 0.02217, 1.0, 0.2232, 0.2831, 0.02217, 1.0, 0.2232, 0.2831, 0.02217, 1.0, 0.2232, 0.2831, 0.02217, 1.0, 0.2232, 0.2831, 0.02217, 1.0, 0.2232, 0.2831, 0.02217, 1.0, 0.2232, 0.2831, 0.02217, 1.0, 0.2232, 0.2831, 0.02217, 1.0, 0.2232, 0.2831, 0.02217, 1.0, 0.2232, 0.2831, 0.02217, 1.0, 0.2232, 0.2831, 0.02217, 1.0, 0.2232, 0.2831, 0.02217, 1.0, 0.2232, 0.2831, 0.02217, 1.0, 0.2232, 0.2831, 0.02217, 1.0, 0.2232, 0.2831, 0.02217, 1.0, 0.2232, 0.2831, 0.02217, 1.0, 0.2232, 0.2831, 0.02217, 1.0, 0.2232, 0.2831, 0.02217, 1.0, 0.2232, 0.2831, 0.02217, 1.0, 0.2232, 0.2831, 0.02217, 1.0, 0.2232, 0.2831, 0.02217, 1.0, 0.2232, 0.2831, 0.02217, 1.0, 0.2232, 0.2831, 0.02217, 1.0, 0.2232, 0.2831, 0.02217, 1.0, 0.2232, 0.2831, 0.02217, 1.0, 0.2232, 0.2831, 0.02217, 1.0, 0.2232, 0.2831, 0.02217, 1.0, 0.2232, 0.2831, 0.02217, 1.0, 0.2232, 0.2831, 0.02217, 1.0, 0.2232, 0.2831, 0.02217, 1.0, 0.2232, 0.2831, 0.02217, 1.0, 0.2232, 0.2831, 0.02217, 1.0, 0.2232, 0.2831, 0.02217, 1.0, 0.2232, 0.2831, 0.02217, 1.0, 0.2232, 0.2831, 0.02217, 1.0, 0.2232, 0.2831, 0.02217, 1.0, 0.2232, 0.2831, 0.02217, 1.0, 0.2232, 0.2831, 0.02217, 1.0, 0.2232, 0.2831, 0.02217, 1.0, 0.2232, 0.2831, 0.02217, 1.0, 0.2232, 0.2831, 0.02217, 1.0, 0.2232, 0.2831, 0.02217, 1.0, 0.2232, 0.2831, 0.02217, 1.0, 0.2232, 0.2831, 0.02217, 1.0, 0.2232, 0.2831, 0.02217, 1.0, 0.2232, 0.2831, 0.02217, 1.0, 0.2232, 0.2831, 0.02217, 1.0, 0.2232, 0.2831, 0.02217, 1.0, 0.2232, 0.2831, 0.02217, 1.0, 0.2232, 0.2831, 0.02217, 1.0, 0.2232, 0.2831, 0.02217, 1.0, 0.2232, 0.2831, 0.02217, 1.0, 0.2232, 0.2831, 0.02217, 1.0, 0.2232, 0.2831, 0.02217, 1.0, 0.2232, 0.2831, 0.02217, 1.0, 0.2232, 0.2831, 0.02217, 1.0, 0.2232, 0.2831, 0.02217, 1.0, 0.2232, 0.2831, 0.02217, 1.0, 0.2232, 0.2831, 0.02217, 1.0, 0.2232, 0.2831, 0.02217, 1.0, 0.2232, 0.2831, 0.02217, 1.0, 0.2232, 0.2831, 0.02217, 1.0, 0.2232, 0.2831, 0.02217, 1.0, 0.2232, 0.2831, 0.02217, 1.0, 0.2232, 0.2831, 0.02217, 1.0, 0.2232, 0.2831, 0.02217, 1.0, 0.2232, 0.2831, 0.02217, 1.0, 0.2232, 0.2831, 0.02217, 1.0, 0.2232, 0.2831, 0.02217, 1.0, 0.2232, 0.2831, 0.02217, 1.0, 0.2232, 0.2831, 0.02217, 1.0, 0.2232, 0.2831, 0.02217, 1.0, 0.2232, 0.2831, 0.02217, 1.0, 0.2232, 0.2831, 0.02217, 1.0, 0.2232, 0.2831, 0.02217, 1.0, 0.2232, 0.2831, 0.02217, 1.0, 1.0, 1.0, 1.0, 1.0, 1.0, 1.0, 1.0, 1.0, 1.0, 1.0, 1.0, 1.0, 1.0, 1.0, 1.0, 1.0, 1.0, 1.0, 1.0, 1.0, 1.0, 1.0, 1.0, 1.0, 1.0, 1.0, 1.0, 1.0, 1.0, 1.0, 1.0, 1.0, 1.0, 1.0, 1.0, 1.0, 1.0, 1.0, 1.0, 1.0, 1.0, 1.0, 1.0, 1.0, 1.0, 1.0, 1.0, 1.0, 1.0, 1.0, 1.0, 1.0, 1.0, 1.0, 1.0, 1.0, 1.0, 1.0, 1.0, 1.0, 1.0, 1.0, 1.0, 1.0, 1.0, 1.0, 1.0, 1.0, 1.0, 1.0, 1.0, 1.0, 1.0, 1.0, 1.0, 1.0, 1.0, 1.0, 1.0, 1.0, 1.0, 1.0, 1.0, 1.0, 1.0, 1.0, 1.0, 1.0, 1.0, 1.0, 1.0, 1.0, 1.0, 1.0, 1.0, 1.0, 1.0, 1.0, 1.0, 1.0, 1.0, 1.0, 1.0, 1.0, 1.0, 1.0, 1.0, 1.0, 1.0, 1.0, 1.0, 1.0, 1.0, 1.0, 1.0, 1.0, 1.0, 1.0, 1.0, 1.0, 1.0, 1.0, 1.0, 1.0, 1.0, 1.0, 1.0, 1.0, 0.2232, 0.2831, 0.02217, 1.0, 0.2232, 0.2831, 0.02217, 1.0, 0.2232, 0.2831, 0.02217, 1.0, 0.2232, 0.2831, 0.02217, 1.0, 0.2232, 0.2831, 0.02217, 1.0, 0.2232, 0.2831, 0.02217, 1.0, 0.2232, 0.2831, 0.02217, 1.0, 0.2232, 0.2831, 0.02217, 1.0, 0.2232, 0.2831, 0.02217, 1.0, 0.2232, 0.2831, 0.02217, 1.0, 0.2232, 0.2831, 0.02217, 1.0, 0.2232, 0.2831, 0.02217, 1.0, 0.2232, 0.2831, 0.02217, 1.0, 0.2232, 0.2831, 0.02217, 1.0, 0.2232, 0.2831, 0.02217, 1.0, 0.2232, 0.2831, 0.02217, 1.0, 0.2232, 0.2831, 0.02217, 1.0, 0.2232, 0.2831, 0.02217, 1.0, 0.2232, 0.2831, 0.02217, 1.0, 0.2232, 0.2831, 0.02217, 1.0, 0.2232, 0.2831, 0.02217, 1.0, 0.2232, 0.2831, 0.02217, 1.0, 0.2232, 0.2831, 0.02217, 1.0, 0.2232, 0.2831, 0.02217, 1.0, 0.2232, 0.2831, 0.02217, 1.0, 0.2232, 0.2831, 0.02217, 1.0, 0.2232, 0.2831, 0.02217, 1.0, 0.2232, 0.2831, 0.02217, 1.0, 0.2232, 0.2831, 0.02217, 1.0, 0.2232, 0.2831, 0.02217, 1.0, 0.2232, 0.2831, 0.02217, 1.0, 0.2232, 0.2831, 0.02217, 1.0, 0.2232, 0.2831, 0.02217, 1.0, 0.2232, 0.2831, 0.02217, 1.0, 0.2232, 0.2831, 0.02217, 1.0, 0.2232, 0.2831, 0.02217, 1.0, 0.2232, 0.2831, 0.02217, 1.0, 0.2232, 0.2831, 0.02217, 1.0, 0.2232, 0.2831, 0.02217, 1.0, 0.2232, 0.2831, 0.02217, 1.0, 0.2232, 0.2831, 0.02217, 1.0, 0.2232, 0.2831, 0.02217, 1.0, 0.2232, 0.2831, 0.02217, 1.0, 0.2232, 0.2831, 0.02217, 1.0, 0.2232, 0.2831, 0.02217, 1.0, 0.2232, 0.2831, 0.02217, 1.0, 0.2232, 0.2831, 0.02217, 1.0, 0.2232, 0.2831, 0.02217, 1.0, 0.2232, 0.2831, 0.02217, 1.0, 0.2232, 0.2831, 0.02217, 1.0, 0.2232, 0.2831, 0.02217, 1.0, 0.2232, 0.2831, 0.02217, 1.0, 0.2232, 0.2831, 0.02217, 1.0, 0.2232, 0.2831, 0.02217, 1.0, 0.2232, 0.2831, 0.02217, 1.0, 0.2232, 0.2831, 0.02217, 1.0, 0.2232, 0.2831, 0.02217, 1.0, 0.2232, 0.2831, 0.02217, 1.0, 0.2232, 0.2831, 0.02217, 1.0, 0.2232, 0.2831, 0.02217, 1.0, 0.2232, 0.2831, 0.02217, 1.0, 0.2232, 0.2831, 0.02217, 1.0, 0.2232, 0.2831, 0.02217, 1.0, 0.2232, 0.2831, 0.02217, 1.0, 0.2232, 0.2831, 0.02217, 1.0, 0.2232, 0.2831, 0.02217, 1.0, 0.2232, 0.2831, 0.02217, 1.0, 0.2232, 0.2831, 0.02217, 1.0, 0.2232, 0.2831, 0.02217, 1.0, 0.2232, 0.2831, 0.02217, 1.0, 0.2232, 0.2831, 0.02217, 1.0, 0.2232, 0.2831, 0.02217, 1.0, 0.2232, 0.2831, 0.02217, 1.0, 0.2232, 0.2831, 0.02217, 1.0, 0.2232, 0.2831, 0.02217, 1.0, 0.2232, 0.2831, 0.02217, 1.0, 0.2232, 0.2831, 0.02217, 1.0, 0.2232, 0.2831, 0.02217, 1.0, 0.2232, 0.2831, 0.02217, 1.0, 0.2232, 0.2831, 0.02217, 1.0, 0.2232, 0.2831, 0.02217, 1.0, 0.2232, 0.2831, 0.02217, 1.0, 0.2232, 0.2831, 0.02217, 1.0, 0.2232, 0.2831, 0.02217, 1.0, 0.2232, 0.2831, 0.02217, 1.0, 0.2232, 0.2831, 0.02217, 1.0, 0.2232, 0.2831, 0.02217, 1.0, 0.2232, 0.2831, 0.02217, 1.0, 0.2232, 0.2831, 0.02217, 1.0, 0.2232, 0.2831, 0.02217, 1.0, 0.2232, 0.2831, 0.02217, 1.0, 0.2232, 0.2831, 0.02217, 1.0, 0.2232, 0.2831, 0.02217, 1.0, 0.2232, 0.2831, 0.02217, 1.0, 0.2232, 0.2831, 0.02217, 1.0, 0.2232, 0.2831, 0.02217, 1.0, 0.2232, 0.2831, 0.02217, 1.0, 0.2232, 0.2831, 0.02217, 1.0, 0.2232, 0.2831, 0.02217, 1.0, 0.2232, 0.2831, 0.02217, 1.0, 0.2232, 0.2831, 0.02217, 1.0, 0.2232, 0.2831, 0.02217, 1.0, 0.2232, 0.2831, 0.02217, 1.0, 0.2232, 0.2831, 0.02217, 1.0, 0.2232, 0.2831, 0.02217, 1.0, 0.2232, 0.2831, 0.02217, 1.0, 0.2232, 0.2831, 0.02217, 1.0, 0.2232, 0.2831, 0.02217, 1.0, 0.2232, 0.2831, 0.02217, 1.0, 0.2232, 0.2831, 0.02217, 1.0, 0.2232, 0.2831, 0.02217, 1.0, 0.2232, 0.2831, 0.02217, 1.0, 0.2232, 0.2831, 0.02217, 1.0, 0.2232, 0.2831, 0.02217, 1.0, 0.2232, 0.2831, 0.02217, 1.0, 0.2232, 0.2831, 0.02217, 1.0, 0.2232, 0.2831, 0.02217, 1.0, 0.2232, 0.2831, 0.02217, 1.0, 0.2232, 0.2831, 0.02217, 1.0, 0.2232, 0.2831, 0.02217, 1.0, 0.2232, 0.2831, 0.02217, 1.0, 0.2232, 0.2831, 0.02217, 1.0, 0.2232, 0.2831, 0.02217, 1.0, 0.2232, 0.2831, 0.02217, 1.0, 0.2232, 0.2831, 0.02217, 1.0, 0.2232, 0.2831, 0.02217, 1.0, 0.2232, 0.2831, 0.02217, 1.0, 0.2232, 0.2831, 0.02217, 1.0, 0.2232, 0.2831, 0.02217, 1.0, 0.2232, 0.2831, 0.02217, 1.0, 0.2232, 0.2831, 0.02217, 1.0, 0.2232, 0.2831, 0.02217, 1.0, 0.2232, 0.2831, 0.02217, 1.0, 0.2232, 0.2831, 0.02217, 1.0, 0.2232, 0.2831, 0.02217, 1.0, 0.2232, 0.2831, 0.02217, 1.0, 0.2232, 0.2831, 0.02217, 1.0, 0.2232, 0.2831, 0.02217, 1.0, 0.2232, 0.2831, 0.02217, 1.0, 0.2232, 0.2831, 0.02217, 1.0, 0.2232, 0.2831, 0.02217, 1.0, 0.2232, 0.2831, 0.02217, 1.0, 0.2232, 0.2831, 0.02217, 1.0, 0.2232, 0.2831, 0.02217, 1.0, 0.2232, 0.2831, 0.02217, 1.0, 0.2232, 0.2831, 0.02217, 1.0, 0.2232, 0.2831, 0.02217, 1.0, 0.2232, 0.2831, 0.02217, 1.0, 0.2232, 0.2831, 0.02217, 1.0, 0.2232, 0.2831, 0.02217, 1.0, 0.2232, 0.2831, 0.02217, 1.0, 0.2232, 0.2831, 0.02217, 1.0, 0.2232, 0.2831, 0.02217, 1.0, 0.2232, 0.2831, 0.02217, 1.0, 0.2232, 0.2831, 0.02217, 1.0, 0.2232, 0.2831, 0.02217, 1.0, 0.2232, 0.2831, 0.02217, 1.0, 0.2232, 0.2831, 0.02217, 1.0, 0.2232, 0.2831, 0.02217, 1.0, 0.2232, 0.2831, 0.02217, 1.0, 0.2232, 0.2831, 0.02217, 1.0, 0.2232, 0.2831, 0.02217, 1.0, 0.2232, 0.2831, 0.02217, 1.0, 0.2232, 0.2831, 0.02217, 1.0, 0.2232, 0.2831, 0.02217, 1.0, 0.2232, 0.2831, 0.02217, 1.0, 0.2232, 0.2831, 0.02217, 1.0, 0.2232, 0.2831, 0.02217, 1.0, 0.2232, 0.2831, 0.02217, 1.0, 0.2232, 0.2831, 0.02217, 1.0, 0.2232, 0.2831, 0.02217, 1.0, 0.2232, 0.2831, 0.02217, 1.0, 0.2232, 0.2831, 0.02217, 1.0, 0.2232, 0.2831, 0.02217, 1.0, 0.2232, 0.2831, 0.02217, 1.0, 0.2232, 0.2831, 0.02217, 1.0, 0.2232, 0.2831, 0.02217, 1.0, 0.2232, 0.2831, 0.02217, 1.0, 0.2232, 0.2831, 0.02217, 1.0, 0.2232, 0.2831, 0.02217, 1.0, 0.2232, 0.2831, 0.02217, 1.0, 0.2232, 0.2831, 0.02217, 1.0, 0.2232, 0.2831, 0.02217, 1.0, 0.2232, 0.2831, 0.02217, 1.0, 0.2232, 0.2831, 0.02217, 1.0, 0.2232, 0.2831, 0.02217, 1.0, 0.2232, 0.2831, 0.02217, 1.0, 0.2232, 0.2831, 0.02217, 1.0, 0.2232, 0.2831, 0.02217, 1.0, 0.2232, 0.2831, 0.02217, 1.0, 0.2232, 0.2831, 0.02217, 1.0, 0.2232, 0.2831, 0.02217, 1.0, 0.2232, 0.2831, 0.02217, 1.0, 0.2232, 0.2831, 0.02217, 1.0, 0.2232, 0.2831, 0.02217, 1.0, 0.2232, 0.2831, 0.02217, 1.0, 0.2232, 0.2831, 0.02217, 1.0, 0.2232, 0.2831, 0.02217, 1.0, 0.2232, 0.2831, 0.02217, 1.0, 0.2232, 0.2831, 0.02217, 1.0, 0.2232, 0.2831, 0.02217, 1.0, 0.2232, 0.2831, 0.02217, 1.0, 0.2232, 0.2831, 0.02217, 1.0, 0.2232, 0.2831, 0.02217, 1.0, 0.2232, 0.2831, 0.02217, 1.0, 0.2232, 0.2831, 0.02217, 1.0, 0.2232, 0.2831, 0.02217, 1.0, 0.2232, 0.2831, 0.02217, 1.0, 1.0, 1.0, 1.0, 1.0, 1.0, 1.0, 1.0, 1.0, 1.0, 1.0, 1.0, 1.0, 1.0, 1.0, 1.0, 1.0, 1.0, 1.0, 1.0, 1.0, 1.0, 1.0, 1.0, 1.0, 1.0, 1.0, 1.0, 1.0, 1.0, 1.0, 1.0, 1.0, 1.0, 1.0, 1.0, 1.0, 1.0, 1.0, 1.0, 1.0, 1.0, 1.0, 1.0, 1.0, 1.0, 1.0, 1.0, 1.0, 1.0, 1.0, 1.0, 1.0, 1.0, 1.0, 1.0, 1.0, 1.0, 1.0, 1.0, 1.0, 1.0, 1.0, 1.0, 1.0, 1.0, 1.0, 1.0, 1.0, 1.0, 1.0, 1.0, 1.0, 1.0, 1.0, 1.0, 1.0, 1.0, 1.0, 1.0, 1.0, 1.0, 1.0, 1.0, 1.0, 1.0, 1.0, 1.0, 1.0, 1.0, 1.0, 1.0, 1.0, 1.0, 1.0, 1.0, 1.0, 1.0, 1.0, 1.0, 1.0, 1.0, 1.0, 1.0, 1.0, 1.0, 1.0, 1.0, 1.0, 1.0, 1.0, 1.0, 1.0, 1.0, 1.0, 1.0, 1.0, 1.0, 1.0, 1.0, 1.0, 1.0, 1.0, 1.0, 1.0, 1.0, 1.0, 1.0, 1.0, 0.2232, 0.2831, 0.02217, 1.0, 0.2232, 0.2831, 0.02217, 1.0, 0.2232, 0.2831, 0.02217, 1.0, 0.2232, 0.2831, 0.02217, 1.0, 0.2232, 0.2831, 0.02217, 1.0, 0.2232, 0.2831, 0.02217, 1.0, 0.2232, 0.2831, 0.02217, 1.0, 0.2232, 0.2831, 0.02217, 1.0, 0.2232, 0.2831, 0.02217, 1.0, 0.2232, 0.2831, 0.02217, 1.0, 0.2232, 0.2831, 0.02217, 1.0, 0.2232, 0.2831, 0.02217, 1.0, 0.2232, 0.2831, 0.02217, 1.0, 0.2232, 0.2831, 0.02217, 1.0, 0.2232, 0.2831, 0.02217, 1.0, 0.2232, 0.2831, 0.02217, 1.0, 0.2232, 0.2831, 0.02217, 1.0, 0.2232, 0.2831, 0.02217, 1.0, 0.2232, 0.2831, 0.02217, 1.0, 0.2232, 0.2831, 0.02217, 1.0, 0.2232, 0.2831, 0.02217, 1.0, 0.2232, 0.2831, 0.02217, 1.0, 0.2232, 0.2831, 0.02217, 1.0, 0.2232, 0.2831, 0.02217, 1.0, 0.2232, 0.2831, 0.02217, 1.0, 0.2232, 0.2831, 0.02217, 1.0, 0.2232, 0.2831, 0.02217, 1.0, 0.2232, 0.2831, 0.02217, 1.0, 0.2232, 0.2831, 0.02217, 1.0, 0.2232, 0.2831, 0.02217, 1.0, 0.2232, 0.2831, 0.02217, 1.0, 0.2232, 0.2831, 0.02217, 1.0, 0.2232, 0.2831, 0.02217, 1.0, 0.2232, 0.2831, 0.02217, 1.0, 0.2232, 0.2831, 0.02217, 1.0, 0.2232, 0.2831, 0.02217, 1.0, 0.2232, 0.2831, 0.02217, 1.0, 0.2232, 0.2831, 0.02217, 1.0, 0.2232, 0.2831, 0.02217, 1.0, 0.2232, 0.2831, 0.02217, 1.0, 0.2232, 0.2831, 0.02217, 1.0, 0.2232, 0.2831, 0.02217, 1.0, 0.2232, 0.2831, 0.02217, 1.0, 0.2232, 0.2831, 0.02217, 1.0, 0.2232, 0.2831, 0.02217, 1.0, 0.2232, 0.2831, 0.02217, 1.0, 0.2232, 0.2831, 0.02217, 1.0, 0.2232, 0.2831, 0.02217, 1.0, 0.2232, 0.2831, 0.02217, 1.0, 0.2232, 0.2831, 0.02217, 1.0, 0.2232, 0.2831, 0.02217, 1.0, 0.2232, 0.2831, 0.02217, 1.0, 0.2232, 0.2831, 0.02217, 1.0, 0.2232, 0.2831, 0.02217, 1.0, 0.2232, 0.2831, 0.02217, 1.0, 0.2232, 0.2831, 0.02217, 1.0, 0.2232, 0.2831, 0.02217, 1.0, 0.2232, 0.2831, 0.02217, 1.0, 0.2232, 0.2831, 0.02217, 1.0, 0.2232, 0.2831, 0.02217, 1.0, 0.2232, 0.2831, 0.02217, 1.0, 0.2232, 0.2831, 0.02217, 1.0, 0.2232, 0.2831, 0.02217, 1.0, 0.2232, 0.2831, 0.02217, 1.0, 0.2232, 0.2831, 0.02217, 1.0, 0.2232, 0.2831, 0.02217, 1.0, 0.2232, 0.2831, 0.02217, 1.0, 0.2232, 0.2831, 0.02217, 1.0, 0.2232, 0.2831, 0.02217, 1.0, 0.2232, 0.2831, 0.02217, 1.0, 0.2232, 0.2831, 0.02217, 1.0, 0.2232, 0.2831, 0.02217, 1.0, 0.2232, 0.2831, 0.02217, 1.0, 0.2232, 0.2831, 0.02217, 1.0, 0.2232, 0.2831, 0.02217, 1.0, 0.2232, 0.2831, 0.02217, 1.0, 0.2232, 0.2831, 0.02217, 1.0, 0.2232, 0.2831, 0.02217, 1.0, 0.2232, 0.2831, 0.02217, 1.0, 0.2232, 0.2831, 0.02217, 1.0, 0.2232, 0.2831, 0.02217, 1.0, 0.2232, 0.2831, 0.02217, 1.0, 0.2232, 0.2831, 0.02217, 1.0, 0.2232, 0.2831, 0.02217, 1.0, 0.2232, 0.2831, 0.02217, 1.0, 0.2232, 0.2831, 0.02217, 1.0, 0.2232, 0.2831, 0.02217, 1.0, 0.2232, 0.2831, 0.02217, 1.0, 0.2232, 0.2831, 0.02217, 1.0, 0.2232, 0.2831, 0.02217, 1.0, 0.2232, 0.2831, 0.02217, 1.0, 0.2232, 0.2831, 0.02217, 1.0, 0.2232, 0.2831, 0.02217, 1.0, 0.2232, 0.2831, 0.02217, 1.0, 0.2232, 0.2831, 0.02217, 1.0, 0.2232, 0.2831, 0.02217, 1.0, 0.2232, 0.2831, 0.02217, 1.0, 0.2232, 0.2831, 0.02217, 1.0, 0.2232, 0.2831, 0.02217, 1.0, 0.2232, 0.2831, 0.02217, 1.0, 0.2232, 0.2831, 0.02217, 1.0, 0.2232, 0.2831, 0.02217, 1.0, 0.2232, 0.2831, 0.02217, 1.0, 0.2232, 0.2831, 0.02217, 1.0, 0.2232, 0.2831, 0.02217, 1.0, 0.2232, 0.2831, 0.02217, 1.0, 0.2232, 0.2831, 0.02217, 1.0, 0.2232, 0.2831, 0.02217, 1.0, 0.2232, 0.2831, 0.02217, 1.0, 0.2232, 0.2831, 0.02217, 1.0, 0.2232, 0.2831, 0.02217, 1.0, 0.2232, 0.2831, 0.02217, 1.0, 0.2232, 0.2831, 0.02217, 1.0, 0.2232, 0.2831, 0.02217, 1.0, 0.2232, 0.2831, 0.02217, 1.0, 0.2232, 0.2831, 0.02217, 1.0, 0.2232, 0.2831, 0.02217, 1.0, 0.2232, 0.2831, 0.02217, 1.0, 0.2232, 0.2831, 0.02217, 1.0, 0.2232, 0.2831, 0.02217, 1.0, 0.2232, 0.2831, 0.02217, 1.0, 0.2232, 0.2831, 0.02217, 1.0, 0.2232, 0.2831, 0.02217, 1.0, 0.2232, 0.2831, 0.02217, 1.0, 0.2232, 0.2831, 0.02217, 1.0, 0.2232, 0.2831, 0.02217, 1.0, 0.2232, 0.2831, 0.02217, 1.0, 0.2232, 0.2831, 0.02217, 1.0, 0.2232, 0.2831, 0.02217, 1.0, 0.2232, 0.2831, 0.02217, 1.0, 0.2232, 0.2831, 0.02217, 1.0, 0.2232, 0.2831, 0.02217, 1.0, 0.2232, 0.2831, 0.02217, 1.0, 0.2232, 0.2831, 0.02217, 1.0, 0.2232, 0.2831, 0.02217, 1.0, 0.2232, 0.2831, 0.02217, 1.0, 0.2232, 0.2831, 0.02217, 1.0, 0.2232, 0.2831, 0.02217, 1.0, 0.2232, 0.2831, 0.02217, 1.0, 0.2232, 0.2831, 0.02217, 1.0, 0.2232, 0.2831, 0.02217, 1.0, 0.2232, 0.2831, 0.02217, 1.0, 0.2232, 0.2831, 0.02217, 1.0, 0.2232, 0.2831, 0.02217, 1.0, 0.2232, 0.2831, 0.02217, 1.0, 0.2232, 0.2831, 0.02217, 1.0, 0.2232, 0.2831, 0.02217, 1.0, 0.2232, 0.2831, 0.02217, 1.0, 0.2232, 0.2831, 0.02217, 1.0, 0.2232, 0.2831, 0.02217, 1.0, 0.2232, 0.2831, 0.02217, 1.0, 0.2232, 0.2831, 0.02217, 1.0, 0.2232, 0.2831, 0.02217, 1.0, 0.2232, 0.2831, 0.02217, 1.0, 0.2232, 0.2831, 0.02217, 1.0, 0.2232, 0.2831, 0.02217, 1.0, 0.2232, 0.2831, 0.02217, 1.0, 0.2232, 0.2831, 0.02217, 1.0, 0.2232, 0.2831, 0.02217, 1.0, 0.2232, 0.2831, 0.02217, 1.0, 0.2232, 0.2831, 0.02217, 1.0, 0.2232, 0.2831, 0.02217, 1.0, 0.2232, 0.2831, 0.02217, 1.0, 0.2232, 0.2831, 0.02217, 1.0, 0.2232, 0.2831, 0.02217, 1.0, 0.2232, 0.2831, 0.02217, 1.0, 0.2232, 0.2831, 0.02217, 1.0, 0.2232, 0.2831, 0.02217, 1.0, 0.2232, 0.2831, 0.02217, 1.0, 0.2232, 0.2831, 0.02217, 1.0, 0.2232, 0.2831, 0.02217, 1.0, 0.2232, 0.2831, 0.02217, 1.0, 0.2232, 0.2831, 0.02217, 1.0, 0.2232, 0.2831, 0.02217, 1.0, 0.2232, 0.2831, 0.02217, 1.0, 0.2232, 0.2831, 0.02217, 1.0, 0.2232, 0.2831, 0.02217, 1.0, 0.2232, 0.2831, 0.02217, 1.0, 0.2232, 0.2831, 0.02217, 1.0, 0.2232, 0.2831, 0.02217, 1.0, 0.2232, 0.2831, 0.02217, 1.0, 0.2232, 0.2831, 0.02217, 1.0, 0.2232, 0.2831, 0.02217, 1.0, 0.2232, 0.2831, 0.02217, 1.0, 0.2232, 0.2831, 0.02217, 1.0, 0.2232, 0.2831, 0.02217, 1.0, 0.2232, 0.2831, 0.02217, 1.0, 0.2232, 0.2831, 0.02217, 1.0, 0.2232, 0.2831, 0.02217, 1.0, 0.2232, 0.2831, 0.02217, 1.0, 0.2232, 0.2831, 0.02217, 1.0, 0.2232, 0.2831, 0.02217, 1.0, 0.2232, 0.2831, 0.02217, 1.0, 0.2232, 0.2831, 0.02217, 1.0, 0.2232, 0.2831, 0.02217, 1.0, 0.2232, 0.2831, 0.02217, 1.0, 0.2232, 0.2831, 0.02217, 1.0, 0.2232, 0.2831, 0.02217, 1.0, 0.2232, 0.2831, 0.02217, 1.0, 0.2232, 0.2831, 0.02217, 1.0, 0.2232, 0.2831, 0.02217, 1.0, 0.2232, 0.2831, 0.02217, 1.0, 0.2232, 0.2831, 0.02217, 1.0, 0.2232, 0.2831, 0.02217, 1.0, 0.2232, 0.2831, 0.02217, 1.0, 0.2232, 0.2831, 0.02217, 1.0, 0.2232, 0.2831, 0.02217, 1.0, 0.2232, 0.2831, 0.02217, 1.0])
me_plane.use_remesh_preserve_volume = False
me_plane.use_remesh_preserve_attributes = False
me_plane.use_mirror_vertex_groups = False
me_plane.update()

# ---- curves / text
cu_beziercurve = bpy.data.curves.new('BezierCurve', 'CURVE')
cu_beziercurve.dimensions = '3D'
_sp = cu_beziercurve.splines.new('BEZIER'); _sp.bezier_points.add(1)
_sp.bezier_points.foreach_set('co', [-1.0, 0.0, 0.0, 0.5386, 0.0, 0.6191])
_sp.bezier_points.foreach_set('handle_left', [-1.699, 0.0004513, -0.1043, -0.4614, 0.0, 0.1759])
_sp.bezier_points.foreach_set('handle_right', [-0.5, -0.0003226, 0.07457, 1.453, 0.0, 1.024])
for _p, _l, _r in zip(_sp.bezier_points, ['ALIGNED', 'ALIGNED'], ['ALIGNED', 'ALIGNED']): _p.handle_left_type = _l; _p.handle_right_type = _r
_sp.order_u = 0
_sp.order_v = 0
cu_beziercurve.use_path = True
cu_beziercurve.use_path_clamp = True
cu_beziercurve.bevel_resolution = 0
cu_beziercurve.fill_mode = 'HALF'

# ---- objects
ob_beziercurve = bpy.data.objects.new('BezierCurve', cu_beziercurve)
ob_plane = bpy.data.objects.new('Plane', me_plane)

# ---- transforms, parenting, visibility, modifiers, constraints
ob_beziercurve.location = (3.307, 0.421, -0.5839)
ob_beziercurve.scale = (3.049, 3.049, 3.049)
ob_beziercurve.lineart.crease_threshold = 0.0
ob_plane.location = (-0.05224, -1.522, -0.01196)
ob_plane.rotation_euler = (1.571, -0.0, 0.0)
ob_plane.lineart.crease_threshold = 0.0

# ---- collection membership
col_collection_1.objects.link(ob_beziercurve)
col_collection_1.objects.link(ob_plane)

# ---- scene / render settings (as saved in the file)
scene.frame_start = 1; scene.frame_end = 250; scene.frame_set(1)
scene.render.engine = 'BLENDER_EEVEE_NEXT'
scene.render.resolution_percentage = 50
scene.render.dither_intensity = 0.0
scene.cycles.use_denoising = False
scene.cycles.samples = 128
scene.cycles.sampling_pattern = 'TABULATED_SOBOL'
scene.cycles.light_sampling_threshold = 0.0
scene.cycles.use_adaptive_sampling = False
scene.cycles.use_light_tree = False
scene.cycles.blur_glossy = 0.0
scene.cycles.sample_clamp_indirect = 0.0
scene.view_settings.view_transform = 'Standard'
bpy.context.view_layer.update()

# ---- added for rendering (the .blend has no active camera and no usable light): camera, sun
cam_auto = bpy.data.cameras.new('AutoCamera')
cam_auto.lens = 50.0
cam_auto.sensor_width = 36.0
cam_auto.clip_end = 1000.0
ob_auto_camera = bpy.data.objects.new('AutoCamera', cam_auto)
scene.collection.objects.link(ob_auto_camera)
ob_auto_camera.location = (17.577, -18.1155, 13.2264)
ob_auto_camera.rotation_euler = (1.09748, -7.21219e-08, 0.694738)
scene.camera = ob_auto_camera
light_auto_sun = bpy.data.lights.new('AutoSun', 'SUN')
light_auto_sun.energy = 3.0
light_auto_sun.angle = 0.0523599
ob_auto_sun = bpy.data.objects.new('AutoSun', light_auto_sun)
scene.collection.objects.link(ob_auto_sun)
ob_auto_sun.rotation_euler = (0.872665, 0.174533, 0.523599)
bpy.context.view_layer.update()
